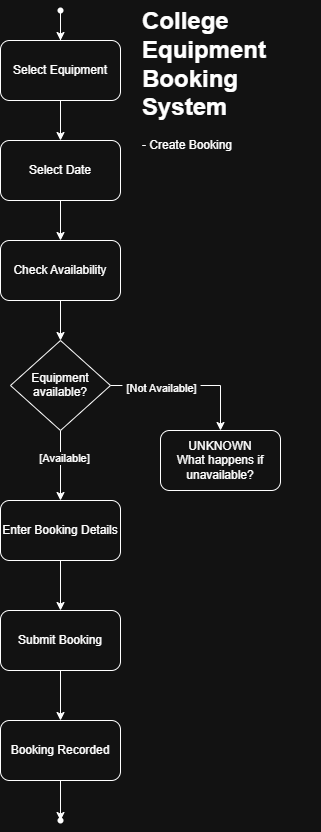

The diagram above was exported from draw.io. Its source (the exported page's mxGraphModel, read from the mxfile embedded in the PNG):
<mxGraphModel dx="492" dy="564" grid="1" gridSize="10" guides="1" tooltips="1" connect="1" arrows="1" fold="1" page="1" pageScale="1" pageWidth="850" pageHeight="1100" math="0" shadow="0">
  <root>
    <mxCell id="0" />
    <mxCell id="1" parent="0" />
    <mxCell id="YmgJdbuzyOBRFCtk4nWV-9" edge="1" parent="1" source="YmgJdbuzyOBRFCtk4nWV-1" style="edgeStyle=orthogonalEdgeStyle;rounded=0;orthogonalLoop=1;jettySize=auto;html=1;entryX=0.5;entryY=0;entryDx=0;entryDy=0;defaultLabelBackgroundColor=page;labelPadding=0 4;" target="YmgJdbuzyOBRFCtk4nWV-2">
      <mxGeometry relative="1" as="geometry" />
    </mxCell>
    <mxCell id="YmgJdbuzyOBRFCtk4nWV-1" parent="1" style="rounded=1;whiteSpace=wrap;html=1;roundedPerimeter=1;" value="Select Equipment" vertex="1">
      <mxGeometry height="60" width="120" x="400" y="50" as="geometry" />
    </mxCell>
    <mxCell id="YmgJdbuzyOBRFCtk4nWV-10" edge="1" parent="1" source="YmgJdbuzyOBRFCtk4nWV-2" style="edgeStyle=orthogonalEdgeStyle;rounded=0;orthogonalLoop=1;jettySize=auto;html=1;defaultLabelBackgroundColor=page;labelPadding=0 4;" target="YmgJdbuzyOBRFCtk4nWV-3">
      <mxGeometry relative="1" as="geometry" />
    </mxCell>
    <mxCell id="YmgJdbuzyOBRFCtk4nWV-2" parent="1" style="rounded=1;whiteSpace=wrap;html=1;roundedPerimeter=1;" value="Select Date" vertex="1">
      <mxGeometry height="60" width="120" x="400" y="150" as="geometry" />
    </mxCell>
    <mxCell id="YmgJdbuzyOBRFCtk4nWV-11" edge="1" parent="1" source="YmgJdbuzyOBRFCtk4nWV-3" style="edgeStyle=orthogonalEdgeStyle;rounded=0;orthogonalLoop=1;jettySize=auto;html=1;entryX=0.5;entryY=0;entryDx=0;entryDy=0;defaultLabelBackgroundColor=page;labelPadding=0 4;" target="YmgJdbuzyOBRFCtk4nWV-4">
      <mxGeometry relative="1" as="geometry" />
    </mxCell>
    <mxCell id="YmgJdbuzyOBRFCtk4nWV-3" parent="1" style="rounded=1;whiteSpace=wrap;html=1;roundedPerimeter=1;" value="Check Availability" vertex="1">
      <mxGeometry height="60" width="120" x="400" y="250" as="geometry" />
    </mxCell>
    <mxCell id="YmgJdbuzyOBRFCtk4nWV-12" edge="1" parent="1" source="YmgJdbuzyOBRFCtk4nWV-4" style="edgeStyle=orthogonalEdgeStyle;rounded=0;orthogonalLoop=1;jettySize=auto;html=1;entryX=0.5;entryY=0;entryDx=0;entryDy=0;defaultLabelBackgroundColor=page;labelPadding=0 4;" target="YmgJdbuzyOBRFCtk4nWV-5">
      <mxGeometry relative="1" as="geometry" />
    </mxCell>
    <mxCell id="YmgJdbuzyOBRFCtk4nWV-13" connectable="0" parent="YmgJdbuzyOBRFCtk4nWV-12" style="edgeLabel;html=1;align=center;verticalAlign=middle;resizable=0;points=[];inheritText=1;defaultLabelBackgroundColor=page;labelPadding=0 4;" value="[Not Available]" vertex="1">
      <mxGeometry relative="1" x="-0.3548" y="-2" as="geometry">
        <mxPoint as="offset" />
      </mxGeometry>
    </mxCell>
    <mxCell id="YmgJdbuzyOBRFCtk4nWV-14" edge="1" parent="1" source="YmgJdbuzyOBRFCtk4nWV-4" style="edgeStyle=orthogonalEdgeStyle;rounded=0;orthogonalLoop=1;jettySize=auto;html=1;entryX=0.5;entryY=0;entryDx=0;entryDy=0;defaultLabelBackgroundColor=page;labelPadding=0 4;" target="YmgJdbuzyOBRFCtk4nWV-6">
      <mxGeometry relative="1" as="geometry" />
    </mxCell>
    <mxCell id="YmgJdbuzyOBRFCtk4nWV-15" connectable="0" parent="YmgJdbuzyOBRFCtk4nWV-14" style="edgeLabel;html=1;align=center;verticalAlign=middle;resizable=0;points=[];inheritText=1;defaultLabelBackgroundColor=page;labelPadding=0 4;" value="[Available]" vertex="1">
      <mxGeometry relative="1" x="-0.2286" y="3" as="geometry">
        <mxPoint as="offset" />
      </mxGeometry>
    </mxCell>
    <mxCell id="YmgJdbuzyOBRFCtk4nWV-4" parent="1" style="rhombus;whiteSpace=wrap;html=1;shapeInside=1;" value="Equipment&lt;div&gt;available?&lt;/div&gt;" vertex="1">
      <mxGeometry height="90" width="100" x="410" y="350" as="geometry" />
    </mxCell>
    <mxCell id="YmgJdbuzyOBRFCtk4nWV-5" parent="1" style="rounded=1;whiteSpace=wrap;html=1;roundedPerimeter=1;" value="UNKNOWN&lt;div&gt;What happens if unavailable?&lt;/div&gt;" vertex="1">
      <mxGeometry height="60" width="120" x="560" y="440" as="geometry" />
    </mxCell>
    <mxCell id="YmgJdbuzyOBRFCtk4nWV-16" edge="1" parent="1" source="YmgJdbuzyOBRFCtk4nWV-6" style="edgeStyle=orthogonalEdgeStyle;rounded=0;orthogonalLoop=1;jettySize=auto;html=1;entryX=0.5;entryY=0;entryDx=0;entryDy=0;defaultLabelBackgroundColor=page;labelPadding=0 4;" target="YmgJdbuzyOBRFCtk4nWV-7">
      <mxGeometry relative="1" as="geometry" />
    </mxCell>
    <mxCell id="YmgJdbuzyOBRFCtk4nWV-6" parent="1" style="rounded=1;whiteSpace=wrap;html=1;roundedPerimeter=1;" value="Enter Booking Details" vertex="1">
      <mxGeometry height="60" width="120" x="400" y="510" as="geometry" />
    </mxCell>
    <mxCell id="YmgJdbuzyOBRFCtk4nWV-17" edge="1" parent="1" source="YmgJdbuzyOBRFCtk4nWV-7" style="edgeStyle=orthogonalEdgeStyle;rounded=0;orthogonalLoop=1;jettySize=auto;html=1;entryX=0.5;entryY=0;entryDx=0;entryDy=0;defaultLabelBackgroundColor=page;labelPadding=0 4;" target="YmgJdbuzyOBRFCtk4nWV-8">
      <mxGeometry relative="1" as="geometry" />
    </mxCell>
    <mxCell id="YmgJdbuzyOBRFCtk4nWV-7" parent="1" style="rounded=1;whiteSpace=wrap;html=1;roundedPerimeter=1;" value="Submit Booking" vertex="1">
      <mxGeometry height="60" width="120" x="400" y="620" as="geometry" />
    </mxCell>
    <mxCell id="YmgJdbuzyOBRFCtk4nWV-8" parent="1" style="rounded=1;whiteSpace=wrap;html=1;roundedPerimeter=1;" value="Booking Recorded" vertex="1">
      <mxGeometry height="60" width="120" x="400" y="730" as="geometry" />
    </mxCell>
    <mxCell id="YmgJdbuzyOBRFCtk4nWV-19" edge="1" parent="1" source="YmgJdbuzyOBRFCtk4nWV-18" style="edgeStyle=orthogonalEdgeStyle;rounded=0;orthogonalLoop=1;jettySize=auto;html=1;defaultLabelBackgroundColor=page;labelPadding=0 4;" target="YmgJdbuzyOBRFCtk4nWV-1">
      <mxGeometry relative="1" as="geometry" />
    </mxCell>
    <mxCell id="YmgJdbuzyOBRFCtk4nWV-18" parent="1" style="shape=waypoint;sketch=0;fillStyle=solid;size=6;pointerEvents=1;points=[];fillColor=none;resizable=0;rotatable=0;perimeter=centerPerimeter;snapToPoint=1;" value="" vertex="1">
      <mxGeometry height="20" width="20" x="450" y="10" as="geometry" />
    </mxCell>
    <mxCell id="YmgJdbuzyOBRFCtk4nWV-20" parent="1" style="shape=waypoint;sketch=0;fillStyle=solid;size=6;pointerEvents=1;points=[];fillColor=none;resizable=0;rotatable=0;perimeter=centerPerimeter;snapToPoint=1;" value="" vertex="1">
      <mxGeometry height="20" width="20" x="450" y="820" as="geometry" />
    </mxCell>
    <mxCell id="YmgJdbuzyOBRFCtk4nWV-21" edge="1" parent="1" source="YmgJdbuzyOBRFCtk4nWV-8" style="edgeStyle=orthogonalEdgeStyle;rounded=0;orthogonalLoop=1;jettySize=auto;html=1;entryX=0.7;entryY=0.94;entryDx=0;entryDy=0;entryPerimeter=0;defaultLabelBackgroundColor=page;labelPadding=0 4;" target="YmgJdbuzyOBRFCtk4nWV-20">
      <mxGeometry relative="1" as="geometry" />
    </mxCell>
    <mxCell id="YmgJdbuzyOBRFCtk4nWV-23" parent="1" style="text;html=1;whiteSpace=wrap;overflow=hidden;rounded=0;" value="&lt;h1 style=&quot;margin-top: 0px;&quot;&gt;College Equipment Booking System&lt;/h1&gt;&lt;div&gt;- Create Booking&lt;/div&gt;" vertex="1">
      <mxGeometry height="160" width="180" x="540" y="10" as="geometry" />
    </mxCell>
  </root>
</mxGraphModel>